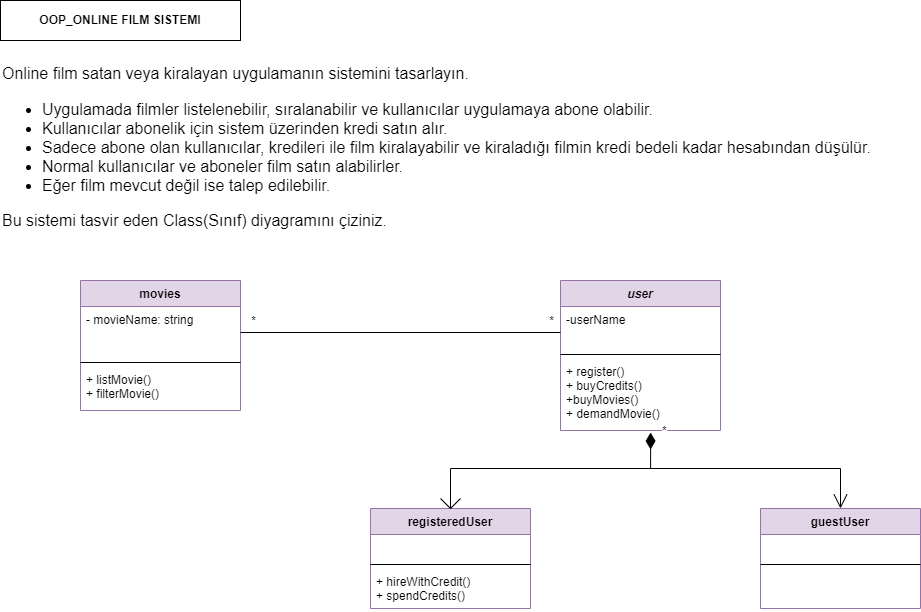

The diagram above was exported from draw.io. Its source (the exported page's mxGraphModel, read from the mxfile embedded in the PNG):
<mxGraphModel dx="1422" dy="1172" grid="1" gridSize="10" guides="1" tooltips="1" connect="1" arrows="1" fold="1" page="0" pageScale="1" pageWidth="827" pageHeight="1169" math="0" shadow="0">
  <root>
    <object label="" id="0">
      <mxCell />
    </object>
    <mxCell id="1" parent="0" />
    <mxCell id="eLtgMkb3qvr9YvJItOUu-5" value="movies" style="swimlane;fontStyle=1;align=center;verticalAlign=top;childLayout=stackLayout;horizontal=1;startSize=26;horizontalStack=0;resizeParent=1;resizeParentMax=0;resizeLast=0;collapsible=1;marginBottom=0;fillColor=#e1d5e7;strokeColor=#9673a6;" parent="1" vertex="1">
      <mxGeometry x="160" y="-40" width="160" height="130" as="geometry" />
    </mxCell>
    <mxCell id="eLtgMkb3qvr9YvJItOUu-6" value="- movieName: string&#10;&#10;" style="text;strokeColor=none;fillColor=none;align=left;verticalAlign=top;spacingLeft=4;spacingRight=4;overflow=hidden;rotatable=0;points=[[0,0.5],[1,0.5]];portConstraint=eastwest;" parent="eLtgMkb3qvr9YvJItOUu-5" vertex="1">
      <mxGeometry y="26" width="160" height="52" as="geometry" />
    </mxCell>
    <mxCell id="eLtgMkb3qvr9YvJItOUu-7" value="" style="line;strokeWidth=1;fillColor=none;align=left;verticalAlign=middle;spacingTop=-1;spacingLeft=3;spacingRight=3;rotatable=0;labelPosition=right;points=[];portConstraint=eastwest;" parent="eLtgMkb3qvr9YvJItOUu-5" vertex="1">
      <mxGeometry y="78" width="160" height="8" as="geometry" />
    </mxCell>
    <mxCell id="eLtgMkb3qvr9YvJItOUu-8" value="+ listMovie()&#10;+ filterMovie()&#10;" style="text;strokeColor=none;fillColor=none;align=left;verticalAlign=top;spacingLeft=4;spacingRight=4;overflow=hidden;rotatable=0;points=[[0,0.5],[1,0.5]];portConstraint=eastwest;" parent="eLtgMkb3qvr9YvJItOUu-5" vertex="1">
      <mxGeometry y="86" width="160" height="44" as="geometry" />
    </mxCell>
    <mxCell id="LbRQg_NHwrUfzsx_iz6M-1" value="&lt;div style=&quot;text-align: left&quot;&gt;&lt;b&gt;OOP_ONLINE FILM SISTEMI&lt;/b&gt;&lt;/div&gt;" style="rounded=0;whiteSpace=wrap;html=1;" parent="1" vertex="1">
      <mxGeometry x="80" y="-320" width="240" height="40" as="geometry" />
    </mxCell>
    <mxCell id="EVnRKf2sKIlY5wuOxz2x-1" value="&lt;p style=&quot;box-sizing: border-box ; margin-top: 0px ; margin-bottom: 1rem ; font-family: &amp;#34;nunito&amp;#34; , sans-serif ; font-size: 16px&quot;&gt;Online film satan veya kiralayan uygulamanın sistemini tasarlayın.&lt;/p&gt;&lt;ul style=&quot;box-sizing: border-box ; margin-top: 0px ; margin-bottom: 1rem ; font-family: &amp;#34;nunito&amp;#34; , sans-serif ; font-size: 16px&quot;&gt;&lt;li style=&quot;box-sizing: border-box&quot;&gt;Uygulamada filmler listelenebilir, sıralanabilir ve kullanıcılar uygulamaya abone olabilir.&lt;/li&gt;&lt;li style=&quot;box-sizing: border-box&quot;&gt;Kullanıcılar abonelik için sistem üzerinden kredi satın alır.&lt;/li&gt;&lt;li style=&quot;box-sizing: border-box&quot;&gt;Sadece abone olan kullanıcılar, kredileri ile film kiralayabilir ve kiraladığı filmin kredi bedeli kadar hesabından düşülür.&lt;/li&gt;&lt;li style=&quot;box-sizing: border-box&quot;&gt;Normal kullanıcılar ve aboneler film satın alabilirler.&lt;/li&gt;&lt;li style=&quot;box-sizing: border-box&quot;&gt;Eğer film mevcut değil ise talep edilebilir.&lt;/li&gt;&lt;/ul&gt;&lt;p style=&quot;box-sizing: border-box ; margin-top: 0px ; margin-bottom: 1rem ; font-family: &amp;#34;nunito&amp;#34; , sans-serif ; font-size: 16px&quot;&gt;Bu sistemi tasvir eden Class(Sınıf) diyagramını çiziniz.&lt;/p&gt;" style="text;html=1;align=left;verticalAlign=middle;resizable=0;points=[];autosize=1;strokeColor=none;fillColor=none;" parent="1" vertex="1">
      <mxGeometry x="80" y="-240" width="880" height="150" as="geometry" />
    </mxCell>
    <mxCell id="O6P457UmkyrsGGxHzLvQ-45" value="user" style="swimlane;fontStyle=3;align=center;verticalAlign=top;childLayout=stackLayout;horizontal=1;startSize=26;horizontalStack=0;resizeParent=1;resizeParentMax=0;resizeLast=0;collapsible=1;marginBottom=0;strokeColor=#9673a6;fillColor=#e1d5e7;" parent="1" vertex="1">
      <mxGeometry x="640" y="-40" width="160" height="150" as="geometry" />
    </mxCell>
    <mxCell id="O6P457UmkyrsGGxHzLvQ-46" value="-userName" style="text;strokeColor=none;fillColor=none;align=left;verticalAlign=top;spacingLeft=4;spacingRight=4;overflow=hidden;rotatable=0;points=[[0,0.5],[1,0.5]];portConstraint=eastwest;" parent="O6P457UmkyrsGGxHzLvQ-45" vertex="1">
      <mxGeometry y="26" width="160" height="44" as="geometry" />
    </mxCell>
    <mxCell id="O6P457UmkyrsGGxHzLvQ-47" value="" style="line;strokeWidth=1;fillColor=none;align=left;verticalAlign=middle;spacingTop=-1;spacingLeft=3;spacingRight=3;rotatable=0;labelPosition=right;points=[];portConstraint=eastwest;" parent="O6P457UmkyrsGGxHzLvQ-45" vertex="1">
      <mxGeometry y="70" width="160" height="8" as="geometry" />
    </mxCell>
    <mxCell id="O6P457UmkyrsGGxHzLvQ-48" value="+ register()&#10;+ buyCredits()&#10;+buyMovies()&#10;+ demandMovie()" style="text;strokeColor=none;fillColor=none;align=left;verticalAlign=top;spacingLeft=4;spacingRight=4;overflow=hidden;rotatable=0;points=[[0,0.5],[1,0.5]];portConstraint=eastwest;" parent="O6P457UmkyrsGGxHzLvQ-45" vertex="1">
      <mxGeometry y="78" width="160" height="72" as="geometry" />
    </mxCell>
    <mxCell id="O6P457UmkyrsGGxHzLvQ-62" value="registeredUser" style="swimlane;fontStyle=1;align=center;verticalAlign=top;childLayout=stackLayout;horizontal=1;startSize=26;horizontalStack=0;resizeParent=1;resizeParentMax=0;resizeLast=0;collapsible=1;marginBottom=0;strokeColor=#9673a6;fillColor=#e1d5e7;" parent="1" vertex="1">
      <mxGeometry x="450" y="188" width="160" height="100" as="geometry" />
    </mxCell>
    <mxCell id="O6P457UmkyrsGGxHzLvQ-63" value=" " style="text;strokeColor=none;fillColor=none;align=left;verticalAlign=top;spacingLeft=4;spacingRight=4;overflow=hidden;rotatable=0;points=[[0,0.5],[1,0.5]];portConstraint=eastwest;" parent="O6P457UmkyrsGGxHzLvQ-62" vertex="1">
      <mxGeometry y="26" width="160" height="26" as="geometry" />
    </mxCell>
    <mxCell id="O6P457UmkyrsGGxHzLvQ-64" value="" style="line;strokeWidth=1;fillColor=none;align=left;verticalAlign=middle;spacingTop=-1;spacingLeft=3;spacingRight=3;rotatable=0;labelPosition=right;points=[];portConstraint=eastwest;" parent="O6P457UmkyrsGGxHzLvQ-62" vertex="1">
      <mxGeometry y="52" width="160" height="8" as="geometry" />
    </mxCell>
    <mxCell id="O6P457UmkyrsGGxHzLvQ-65" value="+ hireWithCredit()&#10;+ spendCredits()&#10;" style="text;strokeColor=none;fillColor=none;align=left;verticalAlign=top;spacingLeft=4;spacingRight=4;overflow=hidden;rotatable=0;points=[[0,0.5],[1,0.5]];portConstraint=eastwest;" parent="O6P457UmkyrsGGxHzLvQ-62" vertex="1">
      <mxGeometry y="60" width="160" height="40" as="geometry" />
    </mxCell>
    <mxCell id="O6P457UmkyrsGGxHzLvQ-66" value="guestUser" style="swimlane;fontStyle=1;align=center;verticalAlign=top;childLayout=stackLayout;horizontal=1;startSize=26;horizontalStack=0;resizeParent=1;resizeParentMax=0;resizeLast=0;collapsible=1;marginBottom=0;strokeColor=#9673a6;fillColor=#e1d5e7;" parent="1" vertex="1">
      <mxGeometry x="840" y="188" width="160" height="100" as="geometry" />
    </mxCell>
    <mxCell id="O6P457UmkyrsGGxHzLvQ-67" value=" " style="text;strokeColor=none;fillColor=none;align=left;verticalAlign=top;spacingLeft=4;spacingRight=4;overflow=hidden;rotatable=0;points=[[0,0.5],[1,0.5]];portConstraint=eastwest;" parent="O6P457UmkyrsGGxHzLvQ-66" vertex="1">
      <mxGeometry y="26" width="160" height="26" as="geometry" />
    </mxCell>
    <mxCell id="O6P457UmkyrsGGxHzLvQ-68" value="" style="line;strokeWidth=1;fillColor=none;align=left;verticalAlign=middle;spacingTop=-1;spacingLeft=3;spacingRight=3;rotatable=0;labelPosition=right;points=[];portConstraint=eastwest;" parent="O6P457UmkyrsGGxHzLvQ-66" vertex="1">
      <mxGeometry y="52" width="160" height="8" as="geometry" />
    </mxCell>
    <mxCell id="O6P457UmkyrsGGxHzLvQ-69" value=" " style="text;strokeColor=none;fillColor=none;align=left;verticalAlign=top;spacingLeft=4;spacingRight=4;overflow=hidden;rotatable=0;points=[[0,0.5],[1,0.5]];portConstraint=eastwest;" parent="O6P457UmkyrsGGxHzLvQ-66" vertex="1">
      <mxGeometry y="60" width="160" height="40" as="geometry" />
    </mxCell>
    <mxCell id="xFjKcB03U0xqaoKg_PAt-3" value="*" style="endArrow=open;html=1;endSize=12;startArrow=diamondThin;startSize=14;startFill=1;edgeStyle=orthogonalEdgeStyle;align=left;verticalAlign=bottom;rounded=0;fontFamily=Helvetica;fontSize=12;entryX=0.5;entryY=0;entryDx=0;entryDy=0;exitX=0.563;exitY=1.028;exitDx=0;exitDy=0;exitPerimeter=0;" parent="1" source="O6P457UmkyrsGGxHzLvQ-48" target="O6P457UmkyrsGGxHzLvQ-66" edge="1">
      <mxGeometry x="-0.9399" y="10" relative="1" as="geometry">
        <mxPoint x="731" y="118" as="sourcePoint" />
        <mxPoint x="840" y="118" as="targetPoint" />
        <Array as="points">
          <mxPoint x="730" y="148" />
          <mxPoint x="920" y="148" />
        </Array>
        <mxPoint as="offset" />
      </mxGeometry>
    </mxCell>
    <mxCell id="xFjKcB03U0xqaoKg_PAt-5" value="" style="endArrow=none;html=1;rounded=0;fontFamily=Helvetica;fontSize=12;exitX=0.5;exitY=0;exitDx=0;exitDy=0;" parent="1" source="O6P457UmkyrsGGxHzLvQ-62" edge="1">
      <mxGeometry width="50" height="50" relative="1" as="geometry">
        <mxPoint x="650" y="188" as="sourcePoint" />
        <mxPoint x="730" y="148" as="targetPoint" />
        <Array as="points">
          <mxPoint x="530" y="148" />
        </Array>
      </mxGeometry>
    </mxCell>
    <mxCell id="xFjKcB03U0xqaoKg_PAt-6" value="" style="endArrow=none;html=1;rounded=0;fontFamily=Helvetica;fontSize=12;" parent="1" edge="1">
      <mxGeometry width="50" height="50" relative="1" as="geometry">
        <mxPoint x="530" y="188" as="sourcePoint" />
        <mxPoint x="540" y="178" as="targetPoint" />
      </mxGeometry>
    </mxCell>
    <mxCell id="xFjKcB03U0xqaoKg_PAt-7" value="" style="endArrow=none;html=1;rounded=0;fontFamily=Helvetica;fontSize=12;" parent="1" edge="1">
      <mxGeometry width="50" height="50" relative="1" as="geometry">
        <mxPoint x="520" y="178" as="sourcePoint" />
        <mxPoint x="530" y="188" as="targetPoint" />
        <Array as="points">
          <mxPoint x="530" y="188" />
        </Array>
      </mxGeometry>
    </mxCell>
    <mxCell id="xFjKcB03U0xqaoKg_PAt-18" value="" style="endArrow=none;html=1;rounded=0;fontFamily=Helvetica;fontSize=12;exitX=1;exitY=0.5;exitDx=0;exitDy=0;entryX=0;entryY=0.591;entryDx=0;entryDy=0;entryPerimeter=0;" parent="1" source="eLtgMkb3qvr9YvJItOUu-6" target="O6P457UmkyrsGGxHzLvQ-46" edge="1">
      <mxGeometry width="50" height="50" relative="1" as="geometry">
        <mxPoint x="470" y="110" as="sourcePoint" />
        <mxPoint x="720" y="180" as="targetPoint" />
        <Array as="points" />
      </mxGeometry>
    </mxCell>
    <mxCell id="DyWF4t7ZeePCiSUxsWmF-1" value="*" style="edgeLabel;html=1;align=center;verticalAlign=middle;resizable=0;points=[];fontSize=12;fontFamily=Helvetica;" parent="xFjKcB03U0xqaoKg_PAt-18" vertex="1" connectable="0">
      <mxGeometry x="-0.925" y="1" relative="1" as="geometry">
        <mxPoint y="-11" as="offset" />
      </mxGeometry>
    </mxCell>
    <mxCell id="DyWF4t7ZeePCiSUxsWmF-2" value="*" style="edgeLabel;html=1;align=center;verticalAlign=middle;resizable=0;points=[];fontSize=12;fontFamily=Helvetica;" parent="xFjKcB03U0xqaoKg_PAt-18" vertex="1" connectable="0">
      <mxGeometry x="-0.925" y="1" relative="1" as="geometry">
        <mxPoint x="298" y="-11" as="offset" />
      </mxGeometry>
    </mxCell>
  </root>
</mxGraphModel>